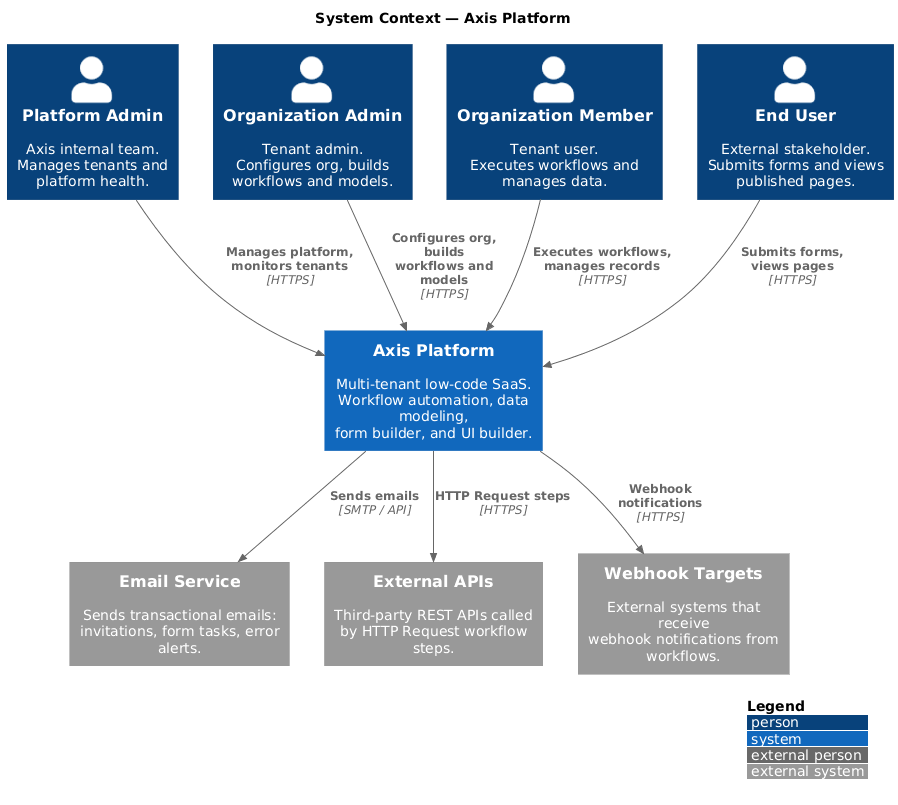

The diagram above was rendered by PlantUML. Its source (embedded in the PNG):
@startuml system-context
!include <C4/C4_Context>

LAYOUT_WITH_LEGEND()

title System Context — Axis Platform

Person(platformAdmin, "Platform Admin", "Axis internal team.\nManages tenants and platform health.")
Person(orgAdmin, "Organization Admin", "Tenant admin.\nConfigures org, builds workflows and models.")
Person(orgMember, "Organization Member", "Tenant user.\nExecutes workflows and manages data.")
Person(endUser, "End User", "External stakeholder.\nSubmits forms and views published pages.")

System(axis, "Axis Platform", "Multi-tenant low-code SaaS.\nWorkflow automation, data modeling,\nform builder, and UI builder.")

System_Ext(emailService, "Email Service", "Sends transactional emails:\ninvitations, form tasks, error alerts.")
System_Ext(externalApis, "External APIs", "Third-party REST APIs called\nby HTTP Request workflow steps.")
System_Ext(webhookTargets, "Webhook Targets", "External systems that receive\nwebhook notifications from workflows.")

Rel(platformAdmin, axis, "Manages platform,\nmonitors tenants", "HTTPS")
Rel(orgAdmin, axis, "Configures org, builds\nworkflows and models", "HTTPS")
Rel(orgMember, axis, "Executes workflows,\nmanages records", "HTTPS")
Rel(endUser, axis, "Submits forms,\nviews pages", "HTTPS")

Rel(axis, emailService, "Sends emails", "SMTP / API")
Rel(axis, externalApis, "HTTP Request steps", "HTTPS")
Rel(axis, webhookTargets, "Webhook notifications", "HTTPS")

@enduml